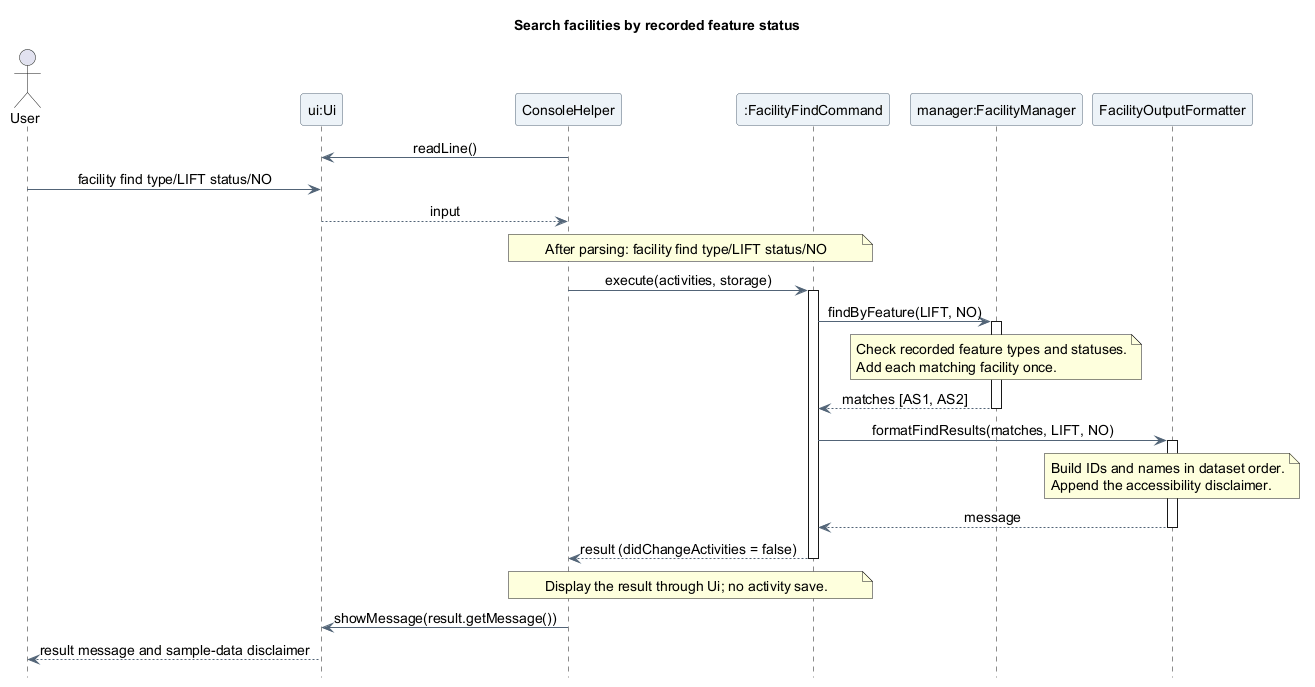

The diagram above was rendered by PlantUML. Its source (embedded in the PNG):
@startuml
title Search facilities by recorded feature status
skinparam backgroundColor white
skinparam shadowing false
skinparam defaultFontName SansSerif
skinparam defaultFontSize 14
skinparam ParticipantBackgroundColor #EDF3F8
skinparam ParticipantBorderColor #526477
skinparam ArrowColor #526477
skinparam sequenceMessageAlign center
hide footbox

actor "User" as User
participant "ui:Ui" as UI
participant "ConsoleHelper" as Console
participant ":FacilityFindCommand" as Find
participant "manager:FacilityManager" as Manager
participant "FacilityOutputFormatter" as Formatter

Console -> UI : readLine()
User -> UI : facility find type/LIFT status/NO
UI --> Console : input

note over Console, Find
  After parsing: facility find type/LIFT status/NO
end note
Console -> Find : execute(activities, storage)
activate Find
Find -> Manager : findByFeature(LIFT, NO)
activate Manager
note over Manager
  Check recorded feature types and statuses.
  Add each matching facility once.
end note
Manager --> Find : matches [AS1, AS2]
deactivate Manager
Find -> Formatter : formatFindResults(matches, LIFT, NO)
activate Formatter
note over Formatter
  Build IDs and names in dataset order.
  Append the accessibility disclaimer.
end note
Formatter --> Find : message
deactivate Formatter
Find --> Console : result (didChangeActivities = false)
deactivate Find
note over Console, Find
  Display the result through Ui; no activity save.
end note
Console -> UI : showMessage(result.getMessage())
UI --> User : result message and sample-data disclaimer
@enduml